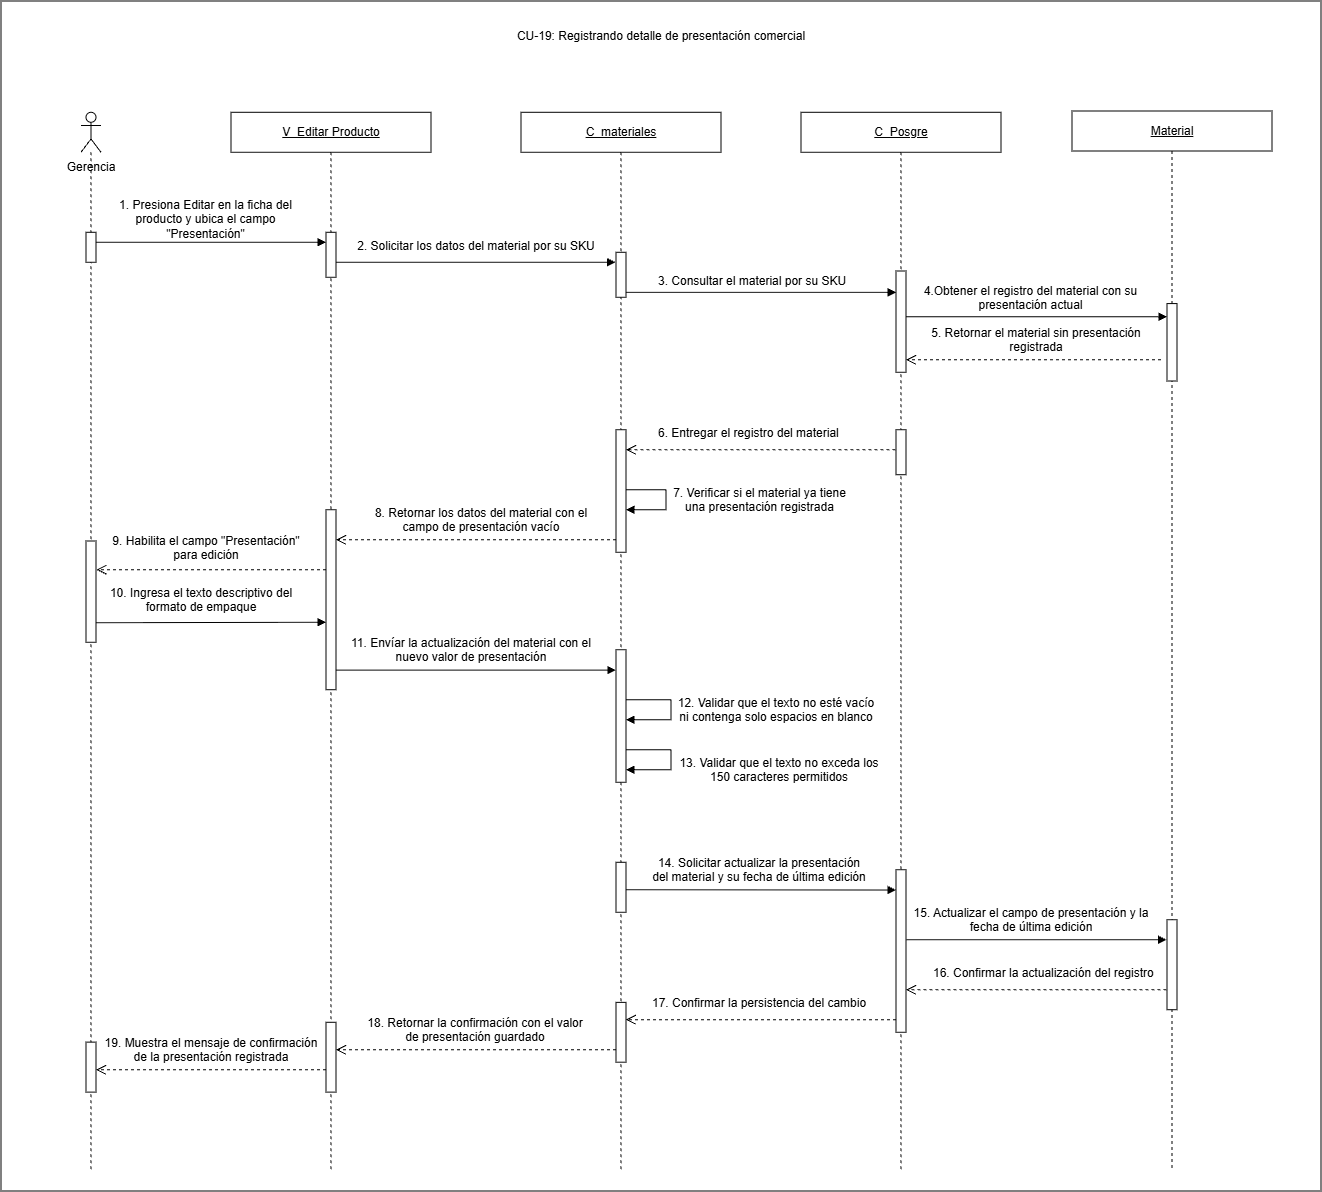

The diagram above was exported from draw.io. Its source (the exported page's mxGraphModel, read from the mxfile embedded in the PNG):
<mxGraphModel dx="3755" dy="2313" grid="1" gridSize="10" guides="1" tooltips="1" connect="1" arrows="1" fold="1" page="1" pageScale="1" pageWidth="827" pageHeight="1169" math="0" shadow="0">
  <root>
    <mxCell id="0" />
    <mxCell id="1" parent="0" />
    <mxCell id="dM07BJm3wPCbwc_OJ4QY-2" parent="1" style="rounded=0;whiteSpace=wrap;html=1;" value="" vertex="1">
      <mxGeometry height="1190" width="1320" x="-120" y="-1150" as="geometry" />
    </mxCell>
    <mxCell id="dM07BJm3wPCbwc_OJ4QY-3" parent="1" style="shape=umlLifeline;perimeter=lifelinePerimeter;whiteSpace=wrap;html=1;container=1;dropTarget=0;collapsible=0;recursiveResize=0;outlineConnect=0;portConstraint=eastwest;participant=umlActor;" value="" vertex="1">
      <mxGeometry height="1057.42" width="20" x="-40" y="-1038.71" as="geometry" />
    </mxCell>
    <mxCell id="dM07BJm3wPCbwc_OJ4QY-4" parent="dM07BJm3wPCbwc_OJ4QY-3" style="html=1;points=[[0,0,0,0,5],[0,1,0,0,-5],[1,0,0,0,5],[1,1,0,0,-5]];perimeter=orthogonalPerimeter;outlineConnect=0;targetShapes=umlLifeline;portConstraint=eastwest;" value="" vertex="1">
      <mxGeometry height="30" width="10" x="5" y="120" as="geometry" />
    </mxCell>
    <mxCell id="dM07BJm3wPCbwc_OJ4QY-5" parent="dM07BJm3wPCbwc_OJ4QY-3" style="html=1;points=[[0,0,0,0,5],[0,1,0,0,-5],[1,0,0,0,5],[1,1,0,0,-5]];perimeter=orthogonalPerimeter;outlineConnect=0;targetShapes=umlLifeline;portConstraint=eastwest;" value="" vertex="1">
      <mxGeometry height="101.29" width="10" x="5" y="428.71" as="geometry" />
    </mxCell>
    <mxCell id="dM07BJm3wPCbwc_OJ4QY-6" parent="dM07BJm3wPCbwc_OJ4QY-3" style="html=1;points=[[0,0,0,0,5],[0,1,0,0,-5],[1,0,0,0,5],[1,1,0,0,-5]];perimeter=orthogonalPerimeter;outlineConnect=0;targetShapes=umlLifeline;portConstraint=eastwest;" value="" vertex="1">
      <mxGeometry height="50" width="10" x="5" y="929.84" as="geometry" />
    </mxCell>
    <mxCell id="dM07BJm3wPCbwc_OJ4QY-7" parent="1" style="text;html=1;whiteSpace=wrap;strokeColor=none;fillColor=none;align=center;verticalAlign=middle;rounded=0;" value="Gerencia" vertex="1">
      <mxGeometry height="30" width="80" x="-70" y="-998.71" as="geometry" />
    </mxCell>
    <mxCell id="dM07BJm3wPCbwc_OJ4QY-8" parent="1" style="shape=umlLifeline;perimeter=lifelinePerimeter;whiteSpace=wrap;html=1;container=1;dropTarget=0;collapsible=0;recursiveResize=0;outlineConnect=0;portConstraint=eastwest;" value="&lt;span style=&quot;font-size: 12px;&quot;&gt;&lt;u&gt;V_Editar Producto&lt;/u&gt;&lt;/span&gt;" vertex="1">
      <mxGeometry height="1057.42" width="200" x="110" y="-1038.71" as="geometry" />
    </mxCell>
    <mxCell id="dM07BJm3wPCbwc_OJ4QY-9" parent="dM07BJm3wPCbwc_OJ4QY-8" style="html=1;points=[[0,0,0,0,5],[0,1,0,0,-5],[1,0,0,0,5],[1,1,0,0,-5]];perimeter=orthogonalPerimeter;outlineConnect=0;targetShapes=umlLifeline;portConstraint=eastwest;" value="" vertex="1">
      <mxGeometry height="69.84" width="10" x="95" y="910" as="geometry" />
    </mxCell>
    <mxCell id="dM07BJm3wPCbwc_OJ4QY-10" parent="1" style="shape=umlLifeline;perimeter=lifelinePerimeter;whiteSpace=wrap;html=1;container=1;dropTarget=0;collapsible=0;recursiveResize=0;outlineConnect=0;portConstraint=eastwest;" value="&lt;u&gt;C_materiales&lt;/u&gt;" vertex="1">
      <mxGeometry height="1057.42" width="200" x="400" y="-1038.71" as="geometry" />
    </mxCell>
    <mxCell id="dM07BJm3wPCbwc_OJ4QY-11" parent="dM07BJm3wPCbwc_OJ4QY-10" style="html=1;points=[[0,0,0,0,5],[0,1,0,0,-5],[1,0,0,0,5],[1,1,0,0,-5]];perimeter=orthogonalPerimeter;outlineConnect=0;targetShapes=umlLifeline;portConstraint=eastwest;" value="" vertex="1">
      <mxGeometry height="45" width="10" x="95" y="140" as="geometry" />
    </mxCell>
    <mxCell id="dM07BJm3wPCbwc_OJ4QY-12" parent="dM07BJm3wPCbwc_OJ4QY-10" style="html=1;points=[[0,0,0,0,5],[0,1,0,0,-5],[1,0,0,0,5],[1,1,0,0,-5]];perimeter=orthogonalPerimeter;outlineConnect=0;targetShapes=umlLifeline;portConstraint=eastwest;" value="" vertex="1">
      <mxGeometry height="122.58" width="10" x="95" y="317.42" as="geometry" />
    </mxCell>
    <mxCell id="dM07BJm3wPCbwc_OJ4QY-13" parent="dM07BJm3wPCbwc_OJ4QY-10" style="html=1;points=[[0,0,0,0,5],[0,1,0,0,-5],[1,0,0,0,5],[1,1,0,0,-5]];perimeter=orthogonalPerimeter;outlineConnect=0;targetShapes=umlLifeline;portConstraint=eastwest;" value="" vertex="1">
      <mxGeometry height="132.58" width="10" x="95" y="537.42" as="geometry" />
    </mxCell>
    <mxCell id="dM07BJm3wPCbwc_OJ4QY-14" edge="1" parent="dM07BJm3wPCbwc_OJ4QY-10" source="dM07BJm3wPCbwc_OJ4QY-13" style="html=1;align=left;spacingLeft=2;endArrow=block;rounded=0;edgeStyle=orthogonalEdgeStyle;curved=0;" target="dM07BJm3wPCbwc_OJ4QY-13" value="">
      <mxGeometry relative="1" x="0.008" as="geometry">
        <mxPoint as="offset" />
        <Array as="points">
          <mxPoint x="150" y="587.4200000000001" />
          <mxPoint x="150" y="607.4200000000001" />
        </Array>
        <mxPoint x="110" y="587.4200000000001" as="sourcePoint" />
        <mxPoint x="110" y="607.4200000000001" as="targetPoint" />
      </mxGeometry>
    </mxCell>
    <mxCell id="dM07BJm3wPCbwc_OJ4QY-15" edge="1" parent="dM07BJm3wPCbwc_OJ4QY-10" source="dM07BJm3wPCbwc_OJ4QY-13" style="html=1;align=left;spacingLeft=2;endArrow=block;rounded=0;edgeStyle=orthogonalEdgeStyle;curved=0;" target="dM07BJm3wPCbwc_OJ4QY-13" value="">
      <mxGeometry relative="1" x="0.008" as="geometry">
        <mxPoint as="offset" />
        <Array as="points">
          <mxPoint x="150.02999999999997" y="637.4200000000001" />
          <mxPoint x="150.02999999999997" y="657.4200000000001" />
        </Array>
        <mxPoint x="110.01999999999998" y="637.4200000000001" as="sourcePoint" />
        <mxPoint x="110.01999999999998" y="657.4200000000001" as="targetPoint" />
      </mxGeometry>
    </mxCell>
    <mxCell id="dM07BJm3wPCbwc_OJ4QY-16" parent="dM07BJm3wPCbwc_OJ4QY-10" style="html=1;points=[[0,0,0,0,5],[0,1,0,0,-5],[1,0,0,0,5],[1,1,0,0,-5]];perimeter=orthogonalPerimeter;outlineConnect=0;targetShapes=umlLifeline;portConstraint=eastwest;" value="" vertex="1">
      <mxGeometry height="50" width="10" x="95" y="750" as="geometry" />
    </mxCell>
    <mxCell id="dM07BJm3wPCbwc_OJ4QY-17" parent="dM07BJm3wPCbwc_OJ4QY-10" style="html=1;points=[[0,0,0,0,5],[0,1,0,0,-5],[1,0,0,0,5],[1,1,0,0,-5]];perimeter=orthogonalPerimeter;outlineConnect=0;targetShapes=umlLifeline;portConstraint=eastwest;" value="" vertex="1">
      <mxGeometry height="59.84" width="10" x="95" y="890.08" as="geometry" />
    </mxCell>
    <mxCell id="dM07BJm3wPCbwc_OJ4QY-18" edge="1" parent="1" source="dM07BJm3wPCbwc_OJ4QY-4" style="html=1;verticalAlign=bottom;endArrow=block;curved=0;rounded=0;" value="">
      <mxGeometry relative="1" width="80" x="0.0029" as="geometry">
        <mxPoint as="offset" />
        <mxPoint x="-20" y="-908.71" as="sourcePoint" />
        <mxPoint x="205" y="-908.71" as="targetPoint" />
      </mxGeometry>
    </mxCell>
    <mxCell id="dM07BJm3wPCbwc_OJ4QY-19" edge="1" parent="1" source="dM07BJm3wPCbwc_OJ4QY-24" style="html=1;verticalAlign=bottom;endArrow=block;curved=0;rounded=0;" target="dM07BJm3wPCbwc_OJ4QY-31" value="">
      <mxGeometry relative="1" width="80" x="0.002" as="geometry">
        <mxPoint as="offset" />
        <Array as="points">
          <mxPoint x="805" y="-834.3000000000001" />
        </Array>
        <mxPoint x="790" y="-834.2999999999998" as="sourcePoint" />
        <mxPoint x="1040" y="-834.3" as="targetPoint" />
      </mxGeometry>
    </mxCell>
    <mxCell id="dM07BJm3wPCbwc_OJ4QY-20" edge="1" parent="1" source="dM07BJm3wPCbwc_OJ4QY-27" style="html=1;verticalAlign=bottom;endArrow=block;curved=0;rounded=0;" value="">
      <mxGeometry relative="1" width="80" x="0.004" as="geometry">
        <mxPoint as="offset" />
        <mxPoint x="210" y="-888.71" as="sourcePoint" />
        <mxPoint x="494.5" y="-888.71" as="targetPoint" />
      </mxGeometry>
    </mxCell>
    <mxCell id="dM07BJm3wPCbwc_OJ4QY-21" edge="1" parent="1" style="html=1;verticalAlign=bottom;endArrow=open;dashed=1;endSize=8;curved=0;rounded=0;" target="dM07BJm3wPCbwc_OJ4QY-12" value="">
      <mxGeometry relative="1" x="-0.0031" as="geometry">
        <mxPoint as="offset" />
        <mxPoint x="774.5000000000005" y="-701.2900000000003" as="sourcePoint" />
        <mxPoint x="510" y="-701.29" as="targetPoint" />
      </mxGeometry>
    </mxCell>
    <mxCell id="dM07BJm3wPCbwc_OJ4QY-22" parent="1" style="shape=umlLifeline;perimeter=lifelinePerimeter;whiteSpace=wrap;html=1;container=1;dropTarget=0;collapsible=0;recursiveResize=0;outlineConnect=0;portConstraint=eastwest;" value="&lt;u&gt;C_Posgre&lt;/u&gt;" vertex="1">
      <mxGeometry height="1057.42" width="200" x="680" y="-1038.71" as="geometry" />
    </mxCell>
    <mxCell id="dM07BJm3wPCbwc_OJ4QY-23" parent="dM07BJm3wPCbwc_OJ4QY-22" style="html=1;points=[[0,0,0,0,5],[0,1,0,0,-5],[1,0,0,0,5],[1,1,0,0,-5]];perimeter=orthogonalPerimeter;outlineConnect=0;targetShapes=umlLifeline;portConstraint=eastwest;" value="" vertex="1">
      <mxGeometry height="45" width="10" x="95" y="317.42" as="geometry" />
    </mxCell>
    <mxCell id="dM07BJm3wPCbwc_OJ4QY-24" parent="dM07BJm3wPCbwc_OJ4QY-22" style="html=1;points=[[0,0,0,0,5],[0,1,0,0,-5],[1,0,0,0,5],[1,1,0,0,-5]];perimeter=orthogonalPerimeter;outlineConnect=0;targetShapes=umlLifeline;portConstraint=eastwest;" value="" vertex="1">
      <mxGeometry height="101.29" width="10" x="95" y="158.71" as="geometry" />
    </mxCell>
    <mxCell id="dM07BJm3wPCbwc_OJ4QY-25" parent="dM07BJm3wPCbwc_OJ4QY-22" style="html=1;points=[[0,0,0,0,5],[0,1,0,0,-5],[1,0,0,0,5],[1,1,0,0,-5]];perimeter=orthogonalPerimeter;outlineConnect=0;targetShapes=umlLifeline;portConstraint=eastwest;" value="" vertex="1">
      <mxGeometry height="162.58" width="10" x="95" y="757.42" as="geometry" />
    </mxCell>
    <mxCell id="dM07BJm3wPCbwc_OJ4QY-26" edge="1" parent="1" style="html=1;verticalAlign=bottom;endArrow=block;curved=0;rounded=0;" target="dM07BJm3wPCbwc_OJ4QY-27" value="">
      <mxGeometry relative="1" width="80" x="0.004" as="geometry">
        <mxPoint as="offset" />
        <mxPoint x="210" y="-888.71" as="sourcePoint" />
        <mxPoint x="494.5" y="-888.71" as="targetPoint" />
      </mxGeometry>
    </mxCell>
    <mxCell id="dM07BJm3wPCbwc_OJ4QY-27" parent="1" style="html=1;points=[[0,0,0,0,5],[0,1,0,0,-5],[1,0,0,0,5],[1,1,0,0,-5]];perimeter=orthogonalPerimeter;outlineConnect=0;targetShapes=umlLifeline;portConstraint=eastwest;" value="" vertex="1">
      <mxGeometry height="45" width="10" x="205" y="-918.7099999999999" as="geometry" />
    </mxCell>
    <mxCell id="dM07BJm3wPCbwc_OJ4QY-28" parent="1" style="text;whiteSpace=wrap;html=1;align=center;" value="2.&amp;nbsp;Solicitar los datos del material por su SKU" vertex="1">
      <mxGeometry height="40" width="240" x="235" y="-918.7099999999999" as="geometry" />
    </mxCell>
    <mxCell id="dM07BJm3wPCbwc_OJ4QY-29" parent="1" style="shape=umlLifeline;perimeter=lifelinePerimeter;whiteSpace=wrap;html=1;container=1;dropTarget=0;collapsible=0;recursiveResize=0;outlineConnect=0;portConstraint=eastwest;" value="&lt;u&gt;Material&lt;/u&gt;" vertex="1">
      <mxGeometry height="1057.42" width="200" x="951" y="-1040" as="geometry" />
    </mxCell>
    <mxCell id="dM07BJm3wPCbwc_OJ4QY-30" parent="dM07BJm3wPCbwc_OJ4QY-29" style="html=1;points=[[0,0,0,0,5],[0,1,0,0,-5],[1,0,0,0,5],[1,1,0,0,-5]];perimeter=orthogonalPerimeter;outlineConnect=0;targetShapes=umlLifeline;portConstraint=eastwest;" value="" vertex="1">
      <mxGeometry height="90" width="10" x="95" y="808.71" as="geometry" />
    </mxCell>
    <mxCell id="dM07BJm3wPCbwc_OJ4QY-31" parent="dM07BJm3wPCbwc_OJ4QY-29" style="html=1;points=[[0,0,0,0,5],[0,1,0,0,-5],[1,0,0,0,5],[1,1,0,0,-5]];perimeter=orthogonalPerimeter;outlineConnect=0;targetShapes=umlLifeline;portConstraint=eastwest;" value="" vertex="1">
      <mxGeometry height="77.42" width="10" x="95" y="192.58" as="geometry" />
    </mxCell>
    <mxCell id="dM07BJm3wPCbwc_OJ4QY-32" edge="1" parent="1" style="html=1;verticalAlign=bottom;endArrow=open;dashed=1;endSize=8;curved=0;rounded=0;" target="dM07BJm3wPCbwc_OJ4QY-24" value="">
      <mxGeometry relative="1" x="-0.0031" as="geometry">
        <mxPoint as="offset" />
        <mxPoint x="1040" y="-791.29" as="sourcePoint" />
        <mxPoint x="790" y="-791.29" as="targetPoint" />
      </mxGeometry>
    </mxCell>
    <mxCell id="dM07BJm3wPCbwc_OJ4QY-33" edge="1" parent="1" style="html=1;align=left;spacingLeft=2;endArrow=block;rounded=0;edgeStyle=orthogonalEdgeStyle;curved=0;" value="">
      <mxGeometry relative="1" x="0.008" as="geometry">
        <mxPoint as="offset" />
        <Array as="points">
          <mxPoint x="545" y="-661.29" />
          <mxPoint x="545" y="-641.29" />
        </Array>
        <mxPoint x="505" y="-661.29" as="sourcePoint" />
        <mxPoint x="505" y="-641.29" as="targetPoint" />
      </mxGeometry>
    </mxCell>
    <mxCell id="dM07BJm3wPCbwc_OJ4QY-34" edge="1" parent="1" source="dM07BJm3wPCbwc_OJ4QY-43" style="html=1;verticalAlign=bottom;endArrow=open;dashed=1;endSize=8;curved=0;rounded=0;" value="">
      <mxGeometry relative="1" x="-0.0031" as="geometry">
        <mxPoint as="offset" />
        <mxPoint x="489.95000000000005" y="-621.29" as="sourcePoint" />
        <mxPoint x="204.9976190476193" y="-621.29" as="targetPoint" />
      </mxGeometry>
    </mxCell>
    <mxCell id="dM07BJm3wPCbwc_OJ4QY-35" parent="1" style="text;whiteSpace=wrap;html=1;align=center;" value="1. Presiona Editar en la ficha del producto y ubica el campo &quot;Presentación&quot;" vertex="1">
      <mxGeometry height="30" width="215" x="-22.5" y="-960" as="geometry" />
    </mxCell>
    <mxCell id="dM07BJm3wPCbwc_OJ4QY-36" edge="1" parent="1" style="html=1;verticalAlign=bottom;endArrow=block;curved=0;rounded=0;" target="dM07BJm3wPCbwc_OJ4QY-24" value="">
      <mxGeometry relative="1" width="80" x="0.004" as="geometry">
        <mxPoint as="offset" />
        <mxPoint x="505" y="-858.63" as="sourcePoint" />
        <mxPoint x="770" y="-859.05" as="targetPoint" />
      </mxGeometry>
    </mxCell>
    <mxCell id="dM07BJm3wPCbwc_OJ4QY-37" parent="1" style="text;whiteSpace=wrap;html=1;" value="3. Consultar el material por su SKU" vertex="1">
      <mxGeometry height="30" width="200" x="535" y="-883.71" as="geometry" />
    </mxCell>
    <mxCell id="dM07BJm3wPCbwc_OJ4QY-38" parent="1" style="text;whiteSpace=wrap;html=1;align=center;" value="4.Obtener el registro del material con su presentación actual" vertex="1">
      <mxGeometry height="20" width="271" x="774.5" y="-873.7099999999999" as="geometry" />
    </mxCell>
    <mxCell id="dM07BJm3wPCbwc_OJ4QY-39" parent="1" style="text;whiteSpace=wrap;html=1;align=center;" value="5. Retornar el material sin presentación registrada" vertex="1">
      <mxGeometry height="30" width="240" x="795" y="-831.29" as="geometry" />
    </mxCell>
    <mxCell id="dM07BJm3wPCbwc_OJ4QY-40" parent="1" style="text;whiteSpace=wrap;html=1;" value="6. Entregar el registro del material" vertex="1">
      <mxGeometry height="30" width="200" x="535" y="-731.29" as="geometry" />
    </mxCell>
    <mxCell id="dM07BJm3wPCbwc_OJ4QY-41" parent="1" style="text;whiteSpace=wrap;html=1;align=center;" value="7. Verificar si el material ya tiene una presentación registrada" vertex="1">
      <mxGeometry height="30" width="193" x="542" y="-671.29" as="geometry" />
    </mxCell>
    <mxCell id="dM07BJm3wPCbwc_OJ4QY-42" edge="1" parent="1" source="dM07BJm3wPCbwc_OJ4QY-12" style="html=1;verticalAlign=bottom;endArrow=open;dashed=1;endSize=8;curved=0;rounded=0;" value="">
      <mxGeometry relative="1" x="-0.0031" as="geometry">
        <mxPoint as="offset" />
        <mxPoint x="489.95000000000005" y="-611.29" as="sourcePoint" />
        <mxPoint x="215" y="-611.29" as="targetPoint" />
      </mxGeometry>
    </mxCell>
    <mxCell id="dM07BJm3wPCbwc_OJ4QY-43" parent="1" style="html=1;points=[[0,0,0,0,5],[0,1,0,0,-5],[1,0,0,0,5],[1,1,0,0,-5]];perimeter=orthogonalPerimeter;outlineConnect=0;targetShapes=umlLifeline;portConstraint=eastwest;" value="" vertex="1">
      <mxGeometry height="180" width="10" x="205" y="-641.29" as="geometry" />
    </mxCell>
    <mxCell id="dM07BJm3wPCbwc_OJ4QY-44" parent="1" style="text;whiteSpace=wrap;html=1;align=center;" value="8. Retornar los datos del material con el campo de presentación vacío" vertex="1">
      <mxGeometry height="30" width="240" x="240" y="-651.29" as="geometry" />
    </mxCell>
    <mxCell id="dM07BJm3wPCbwc_OJ4QY-45" edge="1" parent="1" style="html=1;verticalAlign=bottom;endArrow=open;dashed=1;endSize=8;curved=0;rounded=0;" value="">
      <mxGeometry relative="1" x="-0.0031" as="geometry">
        <mxPoint as="offset" />
        <mxPoint x="205" y="-581.29" as="sourcePoint" />
        <mxPoint x="-24.5" y="-581.29" as="targetPoint" />
      </mxGeometry>
    </mxCell>
    <mxCell id="dM07BJm3wPCbwc_OJ4QY-46" parent="1" style="text;whiteSpace=wrap;html=1;align=center;" value="9. Habilita el campo &quot;Presentación&quot; para edición" vertex="1">
      <mxGeometry height="40" width="200" x="-15" y="-623.71" as="geometry" />
    </mxCell>
    <mxCell id="dM07BJm3wPCbwc_OJ4QY-47" edge="1" parent="1" style="html=1;verticalAlign=bottom;endArrow=block;curved=0;rounded=0;" value="">
      <mxGeometry relative="1" width="80" x="0.0029" as="geometry">
        <mxPoint as="offset" />
        <mxPoint x="-25" y="-528.2899999999998" as="sourcePoint" />
        <mxPoint x="205" y="-528.7099999999999" as="targetPoint" />
      </mxGeometry>
    </mxCell>
    <mxCell id="dM07BJm3wPCbwc_OJ4QY-48" parent="1" style="text;whiteSpace=wrap;html=1;align=center;" value="10. Ingresa el texto descriptivo del formato de empaque" vertex="1">
      <mxGeometry height="40" width="200" x="-20" y="-571.29" as="geometry" />
    </mxCell>
    <mxCell id="dM07BJm3wPCbwc_OJ4QY-49" edge="1" parent="1" style="html=1;verticalAlign=bottom;endArrow=block;curved=0;rounded=0;" target="dM07BJm3wPCbwc_OJ4QY-13" value="">
      <mxGeometry relative="1" width="80" x="0.0029" as="geometry">
        <mxPoint as="offset" />
        <mxPoint x="215" y="-480.8699999999999" as="sourcePoint" />
        <mxPoint x="490" y="-481.28999999999996" as="targetPoint" />
      </mxGeometry>
    </mxCell>
    <mxCell id="dM07BJm3wPCbwc_OJ4QY-50" parent="1" style="text;whiteSpace=wrap;html=1;align=center;" value="11. Envíar la actualización del material con el nuevo valor de presentación" vertex="1">
      <mxGeometry height="40" width="250" x="225" y="-521.29" as="geometry" />
    </mxCell>
    <mxCell id="dM07BJm3wPCbwc_OJ4QY-51" parent="1" style="text;whiteSpace=wrap;html=1;align=center;" value="12. Validar que el texto no esté vacío ni contenga solo espacios en blanco" vertex="1">
      <mxGeometry height="40" width="200" x="555" y="-461.28999999999996" as="geometry" />
    </mxCell>
    <mxCell id="dM07BJm3wPCbwc_OJ4QY-52" parent="1" style="text;whiteSpace=wrap;html=1;align=center;" value="13. Validar que el texto no exceda los 150 caracteres permitidos" vertex="1">
      <mxGeometry height="40" width="218" x="549" y="-401.28999999999996" as="geometry" />
    </mxCell>
    <mxCell id="dM07BJm3wPCbwc_OJ4QY-53" edge="1" parent="1" style="html=1;verticalAlign=bottom;endArrow=block;curved=0;rounded=0;" value="">
      <mxGeometry relative="1" width="80" x="0.004" as="geometry">
        <mxPoint as="offset" />
        <mxPoint x="505" y="-261.28999999999996" as="sourcePoint" />
        <mxPoint x="775" y="-260.94999999999993" as="targetPoint" />
      </mxGeometry>
    </mxCell>
    <mxCell id="dM07BJm3wPCbwc_OJ4QY-54" parent="1" style="text;whiteSpace=wrap;html=1;align=center;" value="14. Solicitar actualizar la presentación del material y su fecha de última edición" vertex="1">
      <mxGeometry height="40" width="218" x="529.5" y="-301.28999999999996" as="geometry" />
    </mxCell>
    <mxCell id="dM07BJm3wPCbwc_OJ4QY-55" edge="1" parent="1" style="html=1;verticalAlign=bottom;endArrow=block;curved=0;rounded=0;" value="">
      <mxGeometry relative="1" width="80" x="0.004" as="geometry">
        <mxPoint as="offset" />
        <mxPoint x="785.5" y="-211.28999999999996" as="sourcePoint" />
        <mxPoint x="1045.5" y="-211.28999999999996" as="targetPoint" />
      </mxGeometry>
    </mxCell>
    <mxCell id="dM07BJm3wPCbwc_OJ4QY-56" parent="1" style="text;whiteSpace=wrap;html=1;align=center;" value="15. Actualizar el campo de presentación y la fecha de última edición" vertex="1">
      <mxGeometry height="40" width="240" x="790" y="-251.28999999999996" as="geometry" />
    </mxCell>
    <mxCell id="dM07BJm3wPCbwc_OJ4QY-57" edge="1" parent="1" style="html=1;verticalAlign=bottom;endArrow=open;dashed=1;endSize=8;curved=0;rounded=0;" target="dM07BJm3wPCbwc_OJ4QY-25" value="">
      <mxGeometry relative="1" x="-0.0031" as="geometry">
        <mxPoint as="offset" />
        <mxPoint x="1045.5" y="-161.28999999999996" as="sourcePoint" />
        <mxPoint x="790.5" y="-161.28999999999996" as="targetPoint" />
      </mxGeometry>
    </mxCell>
    <mxCell id="dM07BJm3wPCbwc_OJ4QY-58" parent="1" style="text;whiteSpace=wrap;html=1;" value="16. Confirmar la actualización del registro" vertex="1">
      <mxGeometry height="30" width="230" x="810" y="-191.28999999999996" as="geometry" />
    </mxCell>
    <mxCell id="dM07BJm3wPCbwc_OJ4QY-59" parent="1" style="text;whiteSpace=wrap;html=1;" value="17. Confirmar la persistencia del cambio" vertex="1">
      <mxGeometry height="30" width="220" x="529.5" y="-161.28999999999996" as="geometry" />
    </mxCell>
    <mxCell id="dM07BJm3wPCbwc_OJ4QY-60" edge="1" parent="1" source="dM07BJm3wPCbwc_OJ4QY-25" style="html=1;verticalAlign=bottom;endArrow=open;dashed=1;endSize=8;curved=0;rounded=0;" value="">
      <mxGeometry relative="1" x="-0.0031" as="geometry">
        <mxPoint as="offset" />
        <mxPoint x="765.25" y="-131.28999999999996" as="sourcePoint" />
        <mxPoint x="504.75" y="-131.28999999999996" as="targetPoint" />
      </mxGeometry>
    </mxCell>
    <mxCell id="dM07BJm3wPCbwc_OJ4QY-61" edge="1" parent="1" source="dM07BJm3wPCbwc_OJ4QY-17" style="html=1;verticalAlign=bottom;endArrow=open;dashed=1;endSize=8;curved=0;rounded=0;" value="">
      <mxGeometry relative="1" x="-0.0031" as="geometry">
        <mxPoint as="offset" />
        <mxPoint x="485.25" y="-101.28999999999996" as="sourcePoint" />
        <mxPoint x="215" y="-101.28999999999996" as="targetPoint" />
      </mxGeometry>
    </mxCell>
    <mxCell id="dM07BJm3wPCbwc_OJ4QY-62" parent="1" style="text;whiteSpace=wrap;html=1;align=center;" value="18. Retornar la confirmación con el valor de presentación guardado" vertex="1">
      <mxGeometry height="40" width="220" x="244" y="-141.28999999999996" as="geometry" />
    </mxCell>
    <mxCell id="dM07BJm3wPCbwc_OJ4QY-63" edge="1" parent="1" style="html=1;verticalAlign=bottom;endArrow=open;dashed=1;endSize=8;curved=0;rounded=0;" target="dM07BJm3wPCbwc_OJ4QY-6" value="">
      <mxGeometry relative="1" x="-0.0031" as="geometry">
        <mxPoint as="offset" />
        <mxPoint x="205" y="-81.28999999999996" as="sourcePoint" />
        <mxPoint x="-75" y="-81.28999999999996" as="targetPoint" />
      </mxGeometry>
    </mxCell>
    <mxCell id="dM07BJm3wPCbwc_OJ4QY-64" parent="1" style="text;whiteSpace=wrap;html=1;align=center;" value="19. Muestra el mensaje de confirmación de la presentación registrada" vertex="1">
      <mxGeometry height="40" width="230" x="-25" y="-121.28999999999996" as="geometry" />
    </mxCell>
    <mxCell id="dM07BJm3wPCbwc_OJ4QY-65" parent="1" style="text;html=1;whiteSpace=wrap;strokeColor=none;fillColor=none;align=center;verticalAlign=middle;rounded=0;" value="CU-19: Registrando detalle de presentación comercial" vertex="1">
      <mxGeometry height="30" width="430" x="325" y="-1130" as="geometry" />
    </mxCell>
  </root>
</mxGraphModel>